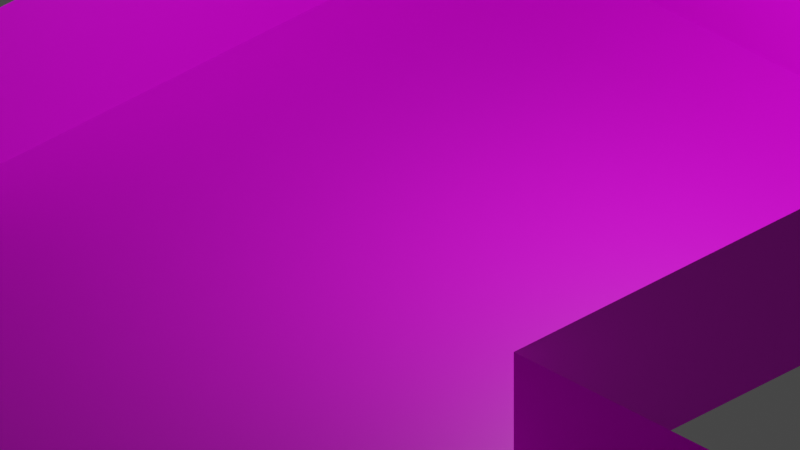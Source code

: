 # Source: Test_Room.blend  (saved by Blender 2.80.39; exported with 4.5.12 LTS)
import bpy
from mathutils import Matrix  # noqa: F401  (used for matrix-valued properties, if any)

bpy.ops.wm.read_factory_settings(use_empty=True)
scene = bpy.context.scene
scene.name = 'Scene'

# ---- collections
col_collection = bpy.data.collections.new('Collection'); scene.collection.children.link(col_collection)
col_world = bpy.data.collections.new('World'); col_collection.children.link(col_world)

# ---- images (referenced by path relative to the original .blend; pixels are not part of the script)
import os
ASSET_DIR = os.environ.get("B2B_ASSET_DIR", "")  # directory of the original .blend (textures are referenced by path, not embedded)
HERE = os.path.dirname(os.path.abspath(__file__))  # packed textures are extracted next to this script under _unpacked/

def load_image(name, relpath, width, height, colorspace="sRGB"):
    """Load a texture the original file referenced (path relative to the .blend, or extracted next to this script)."""
    p = next((c for c in (os.path.join(HERE, relpath), os.path.join(ASSET_DIR, relpath)) if relpath and os.path.exists(c)), "")
    if p:
        img = bpy.data.images.load(p, check_existing=True)
        img.name = name
    else:  # same state as the original file: an image datablock whose file is absent (Cycles renders it pink)
        img = bpy.data.images.new(name, width, height)
        img.source = "FILE"
        img.filepath = "//" + (relpath or name)
    img.colorspace_settings.name = colorspace
    return img
img_env_wall_stone_arch_a_png = load_image('Env_Wall_Stone_Arch_A.png', 'Env_Wall_Stone_Arch_A.png', 1024, 1024, 'sRGB')
img_env_floor_stone_a_png = load_image('Env_Floor_Stone_A.png', 'Env_Floor_Stone_A.png', 1024, 1024, 'sRGB')

# ---- materials (node trees are filled in below, after node groups)
mat_env_wall_stone_arch_a_m = bpy.data.materials.new('Env_Wall_Stone_Arch_A_M')
mat_env_wall_stone_arch_a_m.use_transparent_shadow = False
mat_env_wall_stone_arch_a_m.roughness = 0.25
mat_env_floor_stone_a_m = bpy.data.materials.new('Env_Floor_Stone_A_M')
mat_env_floor_stone_a_m.use_transparent_shadow = False
mat_env_floor_stone_a_m.roughness = 0.25

# ---- material node trees
mat_env_wall_stone_arch_a_m.use_nodes = True; mat_env_wall_stone_arch_a_m.node_tree.nodes.clear()
_N = mat_env_wall_stone_arch_a_m.node_tree.nodes; _L = mat_env_wall_stone_arch_a_m.node_tree.links
n0 = _N.new('ShaderNodeOutputMaterial'); n0.name = 'Material Output'; n0.location = (300, 300)
n1 = _N.new('ShaderNodeBsdfPrincipled'); n1.name = 'Principled BSDF'; n1.location = (10, 300)
n1.distribution = 'GGX'
n1.subsurface_method = 'BURLEY'
n1.inputs[3].default_value = 1.45
n2 = _N.new('ShaderNodeTexImage'); n2.name = 'Image Texture'; n2.location = (-280, 280)
n2.image = img_env_wall_stone_arch_a_png
_L.new(n1.outputs[0], n0.inputs[0])
_L.new(n2.outputs[0], n1.inputs[0])
n0.is_active_output = True
mat_env_floor_stone_a_m.use_nodes = True; mat_env_floor_stone_a_m.node_tree.nodes.clear()
_N = mat_env_floor_stone_a_m.node_tree.nodes; _L = mat_env_floor_stone_a_m.node_tree.links
n0 = _N.new('ShaderNodeOutputMaterial'); n0.name = 'Material Output'; n0.location = (300, 300)
n1 = _N.new('ShaderNodeBsdfPrincipled'); n1.name = 'Principled BSDF'; n1.location = (10, 300)
n1.distribution = 'GGX'
n1.subsurface_method = 'BURLEY'
n1.inputs[3].default_value = 1.45
n2 = _N.new('ShaderNodeTexImage'); n2.name = 'Image Texture'; n2.location = (-280, 280)
n2.image = img_env_floor_stone_a_png
_L.new(n1.outputs[0], n0.inputs[0])
_L.new(n2.outputs[0], n1.inputs[0])
n0.is_active_output = True

# ---- world
world_world = bpy.data.worlds.new('World'); scene.world = world_world
world_world.use_nodes = True; world_world.node_tree.nodes.clear()
_N = world_world.node_tree.nodes; _L = world_world.node_tree.links
n0 = _N.new('ShaderNodeOutputWorld'); n0.name = 'World Output'; n0.location = (300, 300)
n1 = _N.new('ShaderNodeBackground'); n1.name = 'Background'; n1.location = (10, 300)
n1.inputs[0].default_value = (0.05088, 0.05088, 0.05088, 1.0)
_L.new(n1.outputs[0], n0.inputs[0])
n0.is_active_output = True
world_world.color = (0.05088, 0.05088, 0.05088)
world_world.use_sun_shadow = False
world_world.sun_shadow_jitter_overblur = 0.0

# ---- cameras
cam_camera = bpy.data.cameras.new('Camera')
cam_camera.type = 'ORTHO'
cam_camera.clip_end = 100.0
cam_camera.ortho_scale = 10.0
cam_camera.dof.focus_distance = 0.0
cam_camera.dof.aperture_fstop = 128.0

# ---- lights
light_light = bpy.data.lights.new('Light', 'POINT')
light_light.transmission_factor = 0.0
light_light.cutoff_distance = 30.0
light_light.energy = 1000.0
light_light.shadow_buffer_clip_start = 1.001
light_light.shadow_soft_size = 0.1
light_light.shadow_maximum_resolution = 0.006
light_light.use_absolute_resolution = True

# ---- meshes
me_plane_001 = bpy.data.meshes.new('Plane.001')
me_plane_001.from_pydata([(-3.314, -24.55, 0.0), (7.315, -24.55, 0.0), (-3.314, 5.316, 0.0), (7.315, 5.316, 0.0), (-3.314, -9.615, 0.0), (7.315, -9.615, 0.0), (7.315, -4.873, 0.0), (-3.314, -4.873, 0.0), (-4.919, -9.615, 0.0), (-4.919, -4.873, 0.0), (21.68, -4.873, 0.0), (21.68, -9.615, 0.0), (-3.314, -12.58, 0.0), (7.315, -12.58, 0.0), (21.68, -12.58, 0.0), (-3.314, -17.18, 0.0), (7.315, -17.18, 0.0), (-9.74, -24.55, 0.0), (-9.74, -17.18, 0.0), (11.72, -4.873, 0.0), (11.72, -9.615, 0.0), (11.72, -12.58, 0.0), (21.68, -23.24, 0.0), (11.72, -23.24, 0.0), (-11.86, -24.55, 0.0), (-11.86, -17.18, 0.0), (-19.52, -24.55, 0.0), (-19.52, -17.18, 0.0), (-9.74, -15.15, 0.0), (-11.86, -15.15, 0.0), (-9.74, -2.375, 0.0), (-11.86, -2.375, 0.0), (-5.721, -15.15, 0.0), (-5.721, -2.375, 0.0), (-18.94, -15.15, 0.0), (-18.94, -2.375, 0.0)], [], [(7, 6, 3, 2), (12, 13, 5, 4), (4, 5, 6, 7), (4, 7, 9, 8), (19, 20, 11, 10), (15, 16, 13, 12), (20, 21, 14, 11), (0, 1, 16, 15), (0, 15, 18, 17), (5, 13, 21, 20), (6, 5, 20, 19), (14, 21, 23, 22), (17, 18, 25, 24), (24, 25, 27, 26), (25, 18, 28, 29), (29, 28, 30, 31), (30, 28, 32, 33), (29, 31, 35, 34)])
me_plane_001.polygons.foreach_set('material_index', [1, 1, 1, 1, 1, 1, 1, 1, 1, 1, 1, 1, 1, 1, 1, 1, 1, 1])
_uv = me_plane_001.uv_layers.new(name='UVMap')
_uv.uv.foreach_set('vector', [-1.033, -2.454, -1.033, 0.9276, -4.275, 0.9276, -4.275, -2.454, 1.418, -2.454, 1.418, 0.9276, 0.4752, 0.9276, 0.4752, -2.454, 0.4752, -2.454, 0.4752, 0.9276, -1.033, 0.9276, -1.033, -2.454, 0.4752, -2.454, -1.033, -2.454, -1.033, -2.965, 0.4752, -2.965, -1.033, 2.33, 0.4752, 2.33, 0.4752, 5.499, -1.033, 5.499, 2.883, -2.454, 2.883, 0.9276, 1.418, 0.9276, 1.418, -2.454, 1.0, 0.5, 1.0, 0.4008, 1.0, 0.4008, 1.0, 0.5, 5.226, -2.454, 5.226, 0.9276, 2.883, 0.9276, 2.883, -2.454, 5.226, -2.454, 2.883, -2.454, 2.883, -4.499, 5.226, -4.499, 1.0, 0.5, 1.0, 0.4008, 1.0, 0.4008, 1.0, 0.5, -1.033, 0.9276, 0.4752, 0.9276, 0.4752, 2.33, -1.033, 2.33, 1.0, 0.4008, 1.0, 0.4008, 1.0, 0.4008, 1.0, 0.4008, 5.226, -4.499, 2.883, -4.499, 2.883, -4.499, 5.226, -4.499, 5.226, -4.499, 2.883, -4.499, 2.883, -4.499, 5.226, -4.499, 2.883, -4.499, 2.883, -4.499, 2.883, -4.499, 2.883, -4.499, 2.883, -4.499, 2.883, -4.499, 2.883, -4.499, 2.883, -4.499, 2.883, -4.499, 2.883, -4.499, 2.883, -4.499, 2.883, -4.499, 2.883, -4.499, 2.883, -4.499, 2.883, -4.499, 2.883, -4.499])
me_plane_001.materials.append(mat_env_wall_stone_arch_a_m)
me_plane_001.materials.append(mat_env_floor_stone_a_m)
me_plane_001.use_remesh_preserve_volume = False
me_plane_001.use_remesh_preserve_attributes = False
me_plane_001.use_mirror_vertex_groups = False
me_plane_001.update()
me_plane = bpy.data.meshes.new('Plane')
me_plane.from_pydata([(-3.314, -24.55, 0.0), (7.315, -24.55, 0.0), (-3.314, 5.316, 0.0), (7.315, 5.316, 0.0), (-3.314, -9.615, 0.0), (7.315, -4.873, 0.0), (-3.314, -4.873, 0.0), (-4.919, -9.615, 0.0), (-4.919, -4.873, 0.0), (21.68, -4.873, 0.0), (21.68, -9.615, 0.0), (-3.314, -12.58, 0.0), (7.315, -12.58, 0.0), (-3.314, -17.18, 0.0), (7.315, -17.18, 0.0), (-9.74, -24.55, 0.0), (-9.74, -17.18, 0.0), (-3.314, -24.55, 2.269), (7.315, -24.55, 2.269), (7.315, -4.873, 2.269), (7.315, 5.316, 2.269), (-3.314, 5.316, 2.269), (-3.314, -4.873, 2.269), (-4.919, -4.873, 2.269), (-4.919, -9.615, 2.269), (-3.314, -9.615, 2.269), (21.68, -4.873, 2.269), (21.68, -9.615, 2.269), (-3.314, -12.58, 2.269), (7.315, -17.18, 2.269), (7.315, -12.58, 2.269), (-3.314, -17.18, 2.269), (-9.74, -17.18, 2.269), (-9.74, -24.55, 2.269), (21.68, -23.24, 0.0), (21.68, -23.24, 2.269), (11.72, -23.24, 0.0), (11.72, -23.24, 2.269), (11.72, -12.58, 0.0), (11.72, -12.58, 2.269), (7.315, -12.58, 0.0), (7.315, -12.58, 2.269), (-19.52, -24.55, 0.0), (-19.52, -24.55, 2.269), (-19.52, -17.18, 0.0), (-19.52, -17.18, 2.269), (-11.86, -17.18, 0.0), (-11.86, -17.18, 2.269), (-11.86, -15.15, 0.0), (-11.86, -15.15, 2.269), (-18.94, -15.15, 0.0), (-18.94, -15.15, 2.269), (-18.94, -2.375, 0.0), (-18.94, -2.375, 2.269), (-5.721, -2.375, 0.0), (-5.721, -2.375, 2.269), (-5.721, -15.15, 0.0), (-5.721, -15.15, 2.269), (-9.74, -15.15, 0.0), (-9.74, -15.15, 2.269), (-9.74, -17.18, 0.0), (-9.74, -17.18, 2.269)], [], [(5, 9, 26, 19), (13, 11, 28, 31), (9, 10, 27, 26), (14, 1, 18, 29), (6, 2, 21, 22), (1, 0, 17, 18), (11, 4, 25, 28), (3, 5, 19, 20), (12, 14, 29, 30), (7, 8, 23, 24), (0, 15, 33, 17), (2, 3, 20, 21), (4, 7, 24, 25), (16, 13, 31, 32), (8, 6, 22, 23), (27, 10, 34, 35), (35, 34, 36, 37), (37, 36, 38, 39), (39, 38, 40, 41), (33, 15, 42, 43), (43, 42, 44, 45), (45, 44, 46, 47), (47, 46, 48, 49), (49, 48, 50, 51), (51, 50, 52, 53), (53, 52, 54, 55), (55, 54, 56, 57), (57, 56, 58, 59), (59, 58, 60, 61)])
_uv = me_plane.uv_layers.new(name='UVMap')
_uv.uv.foreach_set('vector', [-0.0003529, 0.0004328, 6.0, 0.0004328, 6.0, 0.9865, -0.0003528, 0.9865, -2.974, 0.004977, -0.5397, 0.004977, -0.5397, 0.9824, -2.974, 0.9824, -1.936, -0.001152, 0.5259, -0.001152, 0.5162, 0.9783, -1.945, 0.9783, -0.07853, 0.002462, 2.997, 0.002462, 2.997, 0.9846, -0.07853, 0.9846, 4.75e-05, 4.75e-05, 6.0, 4.754e-05, 6.0, 0.9745, 4.75e-05, 0.9745, -3.003, 0.003199, 1.359, 0.003199, 1.359, 0.9838, -3.003, 0.9838, -0.5397, 0.004977, 1.026, 0.004977, 1.026, 0.9824, -0.5397, 0.9824, -0.003214, 0.003309, 3.997, 0.003309, 3.997, 0.9837, -0.003214, 0.9837, -2.002, 0.002462, -0.07853, 0.002462, -0.07853, 0.9846, -2.002, 0.9846, -0.001524, 0.001663, 2.998, 0.001663, 2.998, 0.9853, -0.001524, 0.9853, 1.359, 0.003199, 3.997, 0.003199, 3.997, 0.9838, 1.359, 0.9838, -0.00296, 0.003053, 3.997, 0.003053, 3.997, 0.984, -0.00296, 0.984, 0.0, 0.5, 0.0, 0.5, 0.0, 0.5, 0.0, 0.5, 5.972e-05, 5.984e-05, 4.0, 5.984e-05, 4.0, 0.9846, 5.984e-05, 0.9846, 0.0, 0.6588, 0.0, 0.6588, 0.0, 0.6588, 0.0, 0.6588, 0.5162, 0.9783, 0.5259, -0.001152, 0.5259, -0.001152, 0.5162, 0.9783, 0.5162, 0.9783, 0.5259, -0.001152, 0.5259, -0.001152, 0.5162, 0.9783, 0.5162, 0.9783, 0.5259, -0.001152, 0.5259, -0.001152, 0.5162, 0.9783, 0.5162, 0.9783, 0.5259, -0.001152, 0.5259, -0.001152, 0.5162, 0.9783, 3.997, 0.9838, 3.997, 0.003199, 3.997, 0.003199, 3.997, 0.9838, 3.997, 0.9838, 3.997, 0.003199, 3.997, 0.003199, 3.997, 0.9838, 3.997, 0.9838, 3.997, 0.003199, 3.997, 0.003199, 3.997, 0.9838, 3.997, 0.9838, 3.997, 0.003199, 3.997, 0.003199, 3.997, 0.9838, 3.997, 0.9838, 3.997, 0.003199, 3.997, 0.003199, 3.997, 0.9838, 3.997, 0.9838, 3.997, 0.003199, 3.997, 0.003199, 3.997, 0.9838, 3.997, 0.9838, 3.997, 0.003199, 3.997, 0.003199, 3.997, 0.9838, 3.997, 0.9838, 3.997, 0.003199, 3.997, 0.003199, 3.997, 0.9838, 3.997, 0.9838, 3.997, 0.003199, 3.997, 0.003199, 3.997, 0.9838, 3.997, 0.9838, 3.997, 0.003199, 3.997, 0.003199, 3.997, 0.9838])
me_plane.materials.append(mat_env_wall_stone_arch_a_m)
me_plane.materials.append(mat_env_floor_stone_a_m)
me_plane.use_remesh_preserve_volume = False
me_plane.use_remesh_preserve_attributes = False
me_plane.use_mirror_vertex_groups = False
me_plane.update()

# ---- objects
ob_light = bpy.data.objects.new('Light', light_light)
ob_camera = bpy.data.objects.new('Camera', cam_camera)
ob_floor = bpy.data.objects.new('Floor', me_plane_001)
ob_walls = bpy.data.objects.new('Walls', me_plane)

# ---- transforms, parenting, visibility, modifiers, constraints
ob_light.location = (4.076, 1.005, 5.904)
ob_light.rotation_euler = (0.6503, 0.05522, 1.866)
ob_light.lock_rotations_4d = False
ob_light.empty_display_type = 'ARROWS'
ob_light.color = (0.0, 0.0, 0.0, 0.0)
ob_light.lineart.crease_threshold = 0.0
ob_camera.location = (7.359, -6.926, 4.958)
ob_camera.rotation_euler = (1.047, 0.0, 0.7854)
ob_camera.lock_rotation = (True, True, True)
ob_camera.lock_rotations_4d = False
ob_camera.empty_display_type = 'ARROWS'
ob_camera.color = (0.0, 0.0, 0.0, 0.0)
ob_camera.hide_select = True
ob_camera.display_type = 'WIRE'
ob_camera.lineart.crease_threshold = 0.0
ob_floor.location = (0.0, 0.0, 0.0)
ob_floor.color = (1.0, 1.0, 1.0, 0.2538)
ob_floor.display_type = 'SOLID'
ob_floor.lineart.crease_threshold = 0.0
ob_walls.location = (0.0, 0.0, 0.0)
ob_walls.color = (1.0, 1.0, 1.0, 0.2538)
ob_walls.display_type = 'SOLID'
ob_walls.lineart.crease_threshold = 0.0

# ---- collection membership
col_collection.objects.link(ob_light)
col_collection.objects.link(ob_camera)
col_world.objects.link(ob_floor)
col_world.objects.link(ob_walls)

# ---- scene / render settings (as saved in the file)
scene.camera = ob_camera
scene.frame_start = 1; scene.frame_end = 250; scene.frame_set(1)
scene.render.engine = 'BLENDER_EEVEE_NEXT'
scene.render.motion_blur_shutter = 1.0
scene.cycles.use_denoising = False
scene.cycles.samples = 128
scene.cycles.sampling_pattern = 'TABULATED_SOBOL'
scene.cycles.use_adaptive_sampling = False
scene.cycles.use_light_tree = False
scene.view_settings.view_transform = 'Filmic'
bpy.context.view_layer.update()
